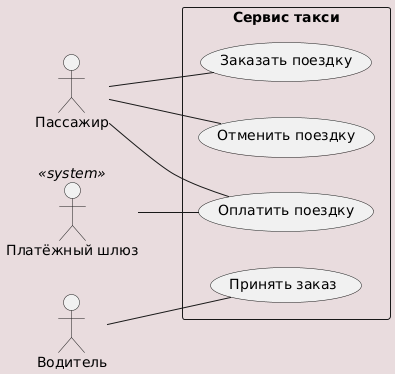

The diagram above was rendered by PlantUML. Its source (embedded in the PNG):
@startuml
!include ../../_style.puml
left to right direction

actor "Пассажир" as passenger
actor "Водитель" as driver
actor "Платёжный шлюз" as gateway <<system>>

rectangle "Сервис такси" {
  usecase "Заказать поездку" as UC1
  usecase "Принять заказ" as UC2
  usecase "Отменить поездку" as UC3
  usecase "Оплатить поездку" as UC4
}

passenger -- UC1
passenger -- UC3
driver -- UC2
passenger -- UC4
gateway -- UC4
@enduml